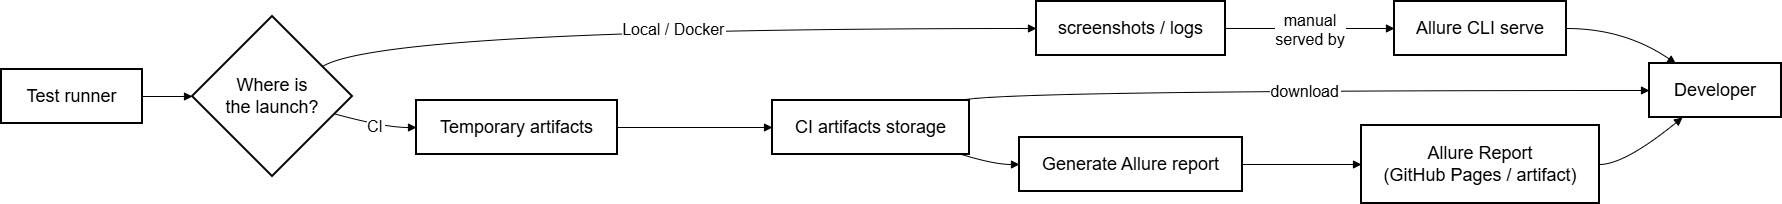

The diagram above was exported from draw.io. Its source (the exported page's mxGraphModel, read from the mxfile embedded in the PNG):
<mxGraphModel dx="946" dy="605" grid="1" gridSize="10" guides="1" tooltips="1" connect="1" arrows="1" fold="1" page="1" pageScale="1" pageWidth="827" pageHeight="1169" math="0" shadow="0">
  <root>
    <mxCell id="0" />
    <mxCell id="1" parent="0" />
    <mxCell id="njHoctqXTcPlBCcnJuCI-1" parent="1" style="whiteSpace=wrap;strokeWidth=2;fontSize=18;" value="Test runner" vertex="1">
      <mxGeometry height="54" width="141" x="20" y="88" as="geometry" />
    </mxCell>
    <mxCell id="njHoctqXTcPlBCcnJuCI-2" parent="1" style="rhombus;strokeWidth=2;whiteSpace=wrap;fontSize=18;" value="Where is&#10;the launch?" vertex="1">
      <mxGeometry height="160" width="160" x="211" y="35" as="geometry" />
    </mxCell>
    <mxCell id="njHoctqXTcPlBCcnJuCI-3" parent="1" style="whiteSpace=wrap;strokeWidth=2;fontSize=18;" value="screenshots / logs" vertex="1">
      <mxGeometry height="54" width="189" x="1055" y="20" as="geometry" />
    </mxCell>
    <mxCell id="njHoctqXTcPlBCcnJuCI-4" parent="1" style="whiteSpace=wrap;strokeWidth=2;fontSize=18;" value="Temporary artifacts" vertex="1">
      <mxGeometry height="54" width="201" x="435" y="119" as="geometry" />
    </mxCell>
    <mxCell id="njHoctqXTcPlBCcnJuCI-5" parent="1" style="whiteSpace=wrap;strokeWidth=2;fontSize=18;" value="Allure CLI serve" vertex="1">
      <mxGeometry height="54" width="172" x="1413" y="20" as="geometry" />
    </mxCell>
    <mxCell id="njHoctqXTcPlBCcnJuCI-6" parent="1" style="whiteSpace=wrap;strokeWidth=2;fontSize=18;" value="Developer" vertex="1">
      <mxGeometry height="54" width="132" x="1668" y="82" as="geometry" />
    </mxCell>
    <mxCell id="njHoctqXTcPlBCcnJuCI-7" parent="1" style="whiteSpace=wrap;strokeWidth=2;fontSize=18;" value="CI artifacts storage" vertex="1">
      <mxGeometry height="54" width="197" x="791" y="119" as="geometry" />
    </mxCell>
    <mxCell id="njHoctqXTcPlBCcnJuCI-8" parent="1" style="whiteSpace=wrap;strokeWidth=2;fontSize=18;" value="Generate Allure report" vertex="1">
      <mxGeometry height="54" width="223" x="1038" y="156" as="geometry" />
    </mxCell>
    <mxCell id="njHoctqXTcPlBCcnJuCI-9" parent="1" style="whiteSpace=wrap;strokeWidth=2;fontSize=18;" value="Allure Report&#10;(GitHub Pages / artifact)" vertex="1">
      <mxGeometry height="78" width="238" x="1380" y="144" as="geometry" />
    </mxCell>
    <mxCell id="njHoctqXTcPlBCcnJuCI-10" edge="1" parent="1" source="njHoctqXTcPlBCcnJuCI-1" style="curved=1;startArrow=none;endArrow=block;exitX=1;exitY=0.5;entryX=0;entryY=0.5;rounded=0;" target="njHoctqXTcPlBCcnJuCI-2" value="">
      <mxGeometry relative="1" as="geometry">
        <Array as="points" />
      </mxGeometry>
    </mxCell>
    <mxCell id="njHoctqXTcPlBCcnJuCI-11" edge="1" parent="1" source="njHoctqXTcPlBCcnJuCI-2" style="curved=1;startArrow=none;endArrow=block;exitX=1;exitY=0.2;entryX=0;entryY=0.5;rounded=0;fontSize=16;" target="njHoctqXTcPlBCcnJuCI-3" value="Local / Docker">
      <mxGeometry relative="1" as="geometry">
        <Array as="points">
          <mxPoint x="403" y="47" />
        </Array>
      </mxGeometry>
    </mxCell>
    <mxCell id="njHoctqXTcPlBCcnJuCI-12" edge="1" parent="1" source="njHoctqXTcPlBCcnJuCI-2" style="curved=1;startArrow=none;endArrow=block;exitX=1;exitY=0.64;entryX=0;entryY=0.5;rounded=0;fontSize=16;" target="njHoctqXTcPlBCcnJuCI-4" value="CI">
      <mxGeometry relative="1" as="geometry">
        <Array as="points">
          <mxPoint x="403" y="146" />
        </Array>
      </mxGeometry>
    </mxCell>
    <mxCell id="njHoctqXTcPlBCcnJuCI-13" edge="1" parent="1" source="njHoctqXTcPlBCcnJuCI-3" style="curved=1;startArrow=none;endArrow=block;exitX=1;exitY=0.5;entryX=0;entryY=0.5;rounded=0;fontSize=16;" target="njHoctqXTcPlBCcnJuCI-5" value="manual&#10;served by">
      <mxGeometry relative="1" as="geometry">
        <Array as="points" />
      </mxGeometry>
    </mxCell>
    <mxCell id="njHoctqXTcPlBCcnJuCI-14" edge="1" parent="1" source="njHoctqXTcPlBCcnJuCI-5" style="curved=1;startArrow=none;endArrow=block;exitX=1;exitY=0.5;entryX=0.2;entryY=0;rounded=0;" target="njHoctqXTcPlBCcnJuCI-6" value="">
      <mxGeometry relative="1" as="geometry">
        <Array as="points">
          <mxPoint x="1643" y="47" />
        </Array>
      </mxGeometry>
    </mxCell>
    <mxCell id="njHoctqXTcPlBCcnJuCI-15" edge="1" parent="1" source="njHoctqXTcPlBCcnJuCI-4" style="curved=1;startArrow=none;endArrow=block;exitX=1;exitY=0.5;entryX=0;entryY=0.5;rounded=0;" target="njHoctqXTcPlBCcnJuCI-7" value="">
      <mxGeometry relative="1" as="geometry">
        <Array as="points" />
      </mxGeometry>
    </mxCell>
    <mxCell id="njHoctqXTcPlBCcnJuCI-16" edge="1" parent="1" source="njHoctqXTcPlBCcnJuCI-7" style="curved=1;startArrow=none;endArrow=block;exitX=0.96;exitY=0;entryX=0;entryY=0.5;rounded=0;fontSize=16;" target="njHoctqXTcPlBCcnJuCI-6" value="download">
      <mxGeometry relative="1" as="geometry">
        <Array as="points">
          <mxPoint x="1013" y="109" />
        </Array>
      </mxGeometry>
    </mxCell>
    <mxCell id="njHoctqXTcPlBCcnJuCI-17" edge="1" parent="1" source="njHoctqXTcPlBCcnJuCI-7" style="curved=1;startArrow=none;endArrow=block;exitX=0.96;exitY=1;entryX=0;entryY=0.5;rounded=0;" target="njHoctqXTcPlBCcnJuCI-8" value="">
      <mxGeometry relative="1" as="geometry">
        <Array as="points">
          <mxPoint x="1013" y="183" />
        </Array>
      </mxGeometry>
    </mxCell>
    <mxCell id="njHoctqXTcPlBCcnJuCI-18" edge="1" parent="1" source="njHoctqXTcPlBCcnJuCI-8" style="curved=1;startArrow=none;endArrow=block;exitX=1;exitY=0.5;entryX=0;entryY=0.5;rounded=0;" target="njHoctqXTcPlBCcnJuCI-9" value="">
      <mxGeometry relative="1" as="geometry">
        <Array as="points" />
      </mxGeometry>
    </mxCell>
    <mxCell id="njHoctqXTcPlBCcnJuCI-19" edge="1" parent="1" source="njHoctqXTcPlBCcnJuCI-9" style="curved=1;startArrow=none;endArrow=block;exitX=1;exitY=0.5;entryX=0.25;entryY=1;rounded=0;" target="njHoctqXTcPlBCcnJuCI-6" value="">
      <mxGeometry relative="1" as="geometry">
        <Array as="points">
          <mxPoint x="1643" y="183" />
        </Array>
      </mxGeometry>
    </mxCell>
  </root>
</mxGraphModel>